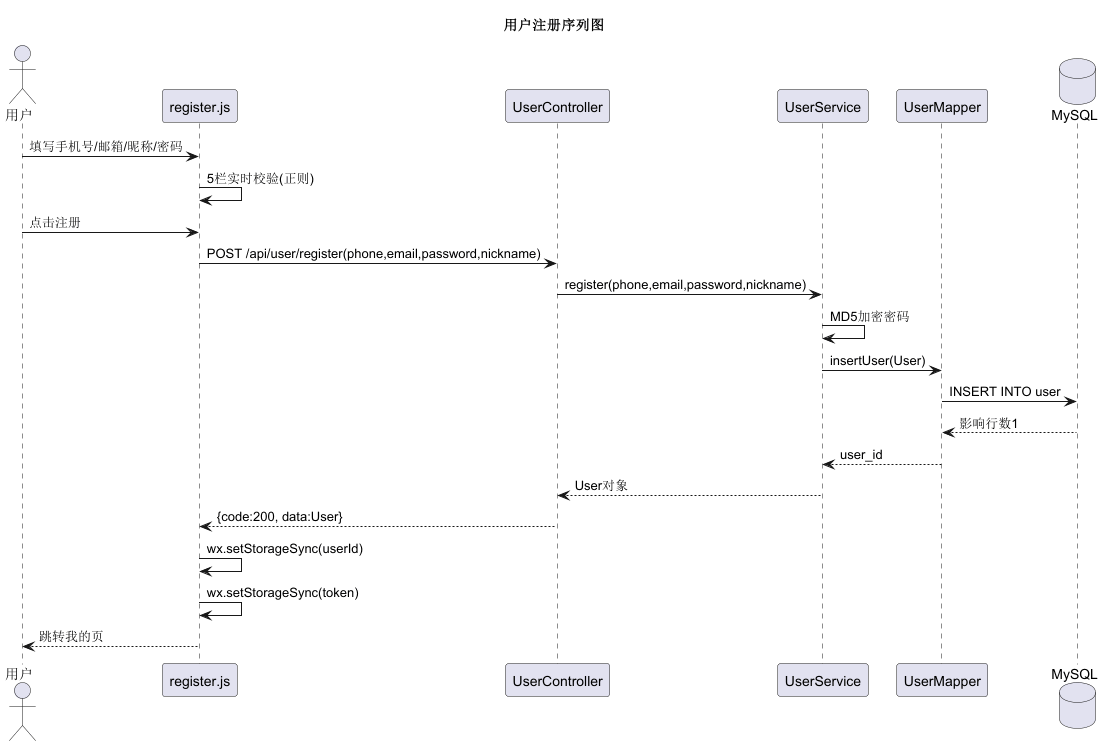

The diagram above was rendered by PlantUML. Its source (embedded in the PNG):
@startuml seq-01-register
' 序列图1：用户注册
title 用户注册序列图

actor 用户 as User
participant "register.js" as Front
participant "UserController" as Ctrl
participant "UserService" as Svc
participant "UserMapper" as Mapper
database "MySQL" as DB

User -> Front: 填写手机号/邮箱/昵称/密码
Front -> Front: 5栏实时校验(正则)
User -> Front: 点击注册
Front -> Ctrl: POST /api/user/register(phone,email,password,nickname)
Ctrl -> Svc: register(phone,email,password,nickname)
Svc -> Svc: MD5加密密码
Svc -> Mapper: insertUser(User)
Mapper -> DB: INSERT INTO user
DB --> Mapper: 影响行数1
Mapper --> Svc: user_id
Svc --> Ctrl: User对象
Ctrl --> Front: {code:200, data:User}
Front -> Front: wx.setStorageSync(userId)
Front -> Front: wx.setStorageSync(token)
Front --> User: 跳转我的页

@enduml